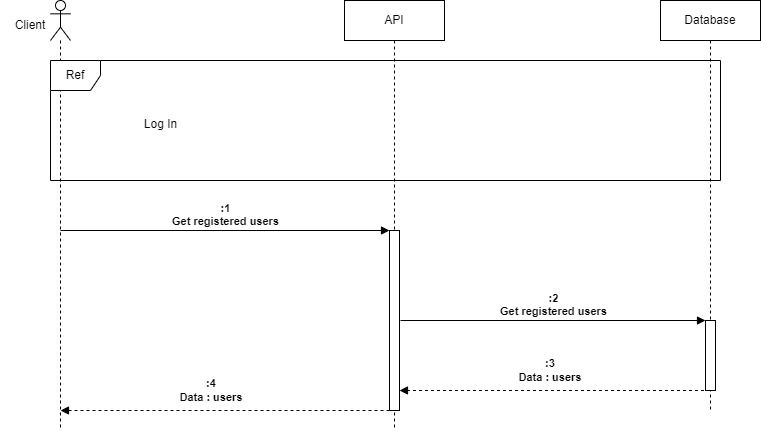

The diagram above was exported from draw.io. Its source (the exported page's mxGraphModel, read from the mxfile embedded in the PNG):
<mxGraphModel dx="819" dy="479" grid="1" gridSize="10" guides="1" tooltips="1" connect="1" arrows="1" fold="1" page="1" pageScale="1" pageWidth="827" pageHeight="1169" math="0" shadow="0">
  <root>
    <mxCell id="0" />
    <mxCell id="1" parent="0" />
    <mxCell id="uu8GXL8-qYEA4uwAxAI_-1" value="API" style="shape=umlLifeline;perimeter=lifelinePerimeter;whiteSpace=wrap;html=1;container=1;dropTarget=0;collapsible=0;recursiveResize=0;outlineConnect=0;portConstraint=eastwest;newEdgeStyle={&quot;edgeStyle&quot;:&quot;elbowEdgeStyle&quot;,&quot;elbow&quot;:&quot;vertical&quot;,&quot;curved&quot;:0,&quot;rounded&quot;:0};" parent="1" vertex="1">
      <mxGeometry x="364" y="100" width="100" height="430" as="geometry" />
    </mxCell>
    <mxCell id="uu8GXL8-qYEA4uwAxAI_-11" value="" style="html=1;points=[];perimeter=orthogonalPerimeter;outlineConnect=0;targetShapes=umlLifeline;portConstraint=eastwest;newEdgeStyle={&quot;edgeStyle&quot;:&quot;elbowEdgeStyle&quot;,&quot;elbow&quot;:&quot;vertical&quot;,&quot;curved&quot;:0,&quot;rounded&quot;:0};" parent="uu8GXL8-qYEA4uwAxAI_-1" vertex="1">
      <mxGeometry x="45" y="230" width="10" height="180" as="geometry" />
    </mxCell>
    <mxCell id="uu8GXL8-qYEA4uwAxAI_-2" value="Database" style="shape=umlLifeline;perimeter=lifelinePerimeter;whiteSpace=wrap;html=1;container=1;dropTarget=0;collapsible=0;recursiveResize=0;outlineConnect=0;portConstraint=eastwest;newEdgeStyle={&quot;edgeStyle&quot;:&quot;elbowEdgeStyle&quot;,&quot;elbow&quot;:&quot;vertical&quot;,&quot;curved&quot;:0,&quot;rounded&quot;:0};" parent="1" vertex="1">
      <mxGeometry x="680" y="100" width="100" height="410" as="geometry" />
    </mxCell>
    <mxCell id="uu8GXL8-qYEA4uwAxAI_-15" value="" style="html=1;points=[];perimeter=orthogonalPerimeter;outlineConnect=0;targetShapes=umlLifeline;portConstraint=eastwest;newEdgeStyle={&quot;edgeStyle&quot;:&quot;elbowEdgeStyle&quot;,&quot;elbow&quot;:&quot;vertical&quot;,&quot;curved&quot;:0,&quot;rounded&quot;:0};" parent="uu8GXL8-qYEA4uwAxAI_-2" vertex="1">
      <mxGeometry x="45" y="320" width="10" height="70" as="geometry" />
    </mxCell>
    <mxCell id="uu8GXL8-qYEA4uwAxAI_-3" value="" style="shape=umlLifeline;perimeter=lifelinePerimeter;whiteSpace=wrap;html=1;container=1;dropTarget=0;collapsible=0;recursiveResize=0;outlineConnect=0;portConstraint=eastwest;newEdgeStyle={&quot;edgeStyle&quot;:&quot;elbowEdgeStyle&quot;,&quot;elbow&quot;:&quot;vertical&quot;,&quot;curved&quot;:0,&quot;rounded&quot;:0};participant=umlActor;" parent="1" vertex="1">
      <mxGeometry x="70" y="100" width="20" height="430" as="geometry" />
    </mxCell>
    <mxCell id="uu8GXL8-qYEA4uwAxAI_-4" value="Client" style="text;html=1;strokeColor=none;fillColor=none;align=center;verticalAlign=middle;whiteSpace=wrap;rounded=0;" parent="1" vertex="1">
      <mxGeometry x="20" y="110" width="60" height="30" as="geometry" />
    </mxCell>
    <mxCell id="uu8GXL8-qYEA4uwAxAI_-6" value="Ref" style="shape=umlFrame;whiteSpace=wrap;html=1;pointerEvents=0;recursiveResize=0;container=1;collapsible=0;width=50;" parent="1" vertex="1">
      <mxGeometry x="70" y="160" width="670" height="120" as="geometry" />
    </mxCell>
    <mxCell id="uu8GXL8-qYEA4uwAxAI_-7" value="Log In" style="text;align=center;html=1;" parent="uu8GXL8-qYEA4uwAxAI_-6" vertex="1">
      <mxGeometry width="100" height="20" relative="1" as="geometry">
        <mxPoint x="60" y="50" as="offset" />
      </mxGeometry>
    </mxCell>
    <mxCell id="uu8GXL8-qYEA4uwAxAI_-9" value=":1&lt;br&gt;Get registered users" style="html=1;verticalAlign=bottom;endArrow=block;edgeStyle=elbowEdgeStyle;elbow=vertical;curved=0;rounded=0;fontStyle=1" parent="1" target="uu8GXL8-qYEA4uwAxAI_-11" edge="1">
      <mxGeometry width="80" relative="1" as="geometry">
        <mxPoint x="80.00000000000023" y="330" as="sourcePoint" />
        <mxPoint x="390" y="330" as="targetPoint" />
        <Array as="points">
          <mxPoint x="129.50000000000023" y="330" />
          <mxPoint x="69.50000000000023" y="410" />
        </Array>
      </mxGeometry>
    </mxCell>
    <mxCell id="uu8GXL8-qYEA4uwAxAI_-14" value=":2&lt;br&gt;Get registered users" style="html=1;verticalAlign=bottom;endArrow=block;edgeStyle=elbowEdgeStyle;elbow=vertical;curved=0;rounded=0;fontStyle=1" parent="1" target="uu8GXL8-qYEA4uwAxAI_-15" edge="1">
      <mxGeometry width="80" relative="1" as="geometry">
        <mxPoint x="420.0000000000002" y="420" as="sourcePoint" />
        <mxPoint x="700" y="420" as="targetPoint" />
        <Array as="points">
          <mxPoint x="469.5000000000002" y="420" />
          <mxPoint x="409.5000000000002" y="500" />
        </Array>
      </mxGeometry>
    </mxCell>
    <mxCell id="uu8GXL8-qYEA4uwAxAI_-16" value="" style="html=1;verticalAlign=bottom;labelBackgroundColor=none;endArrow=block;endFill=1;dashed=1;rounded=0;" parent="1" edge="1">
      <mxGeometry width="160" relative="1" as="geometry">
        <mxPoint x="729.5" y="490" as="sourcePoint" />
        <mxPoint x="419" y="490" as="targetPoint" />
      </mxGeometry>
    </mxCell>
    <mxCell id="uu8GXL8-qYEA4uwAxAI_-18" value="&lt;font style=&quot;font-size: 11px;&quot;&gt;&lt;b style=&quot;font-size: 11px;&quot;&gt;:3&lt;br style=&quot;font-size: 11px;&quot;&gt;Data : users&lt;/b&gt;&lt;/font&gt;" style="text;html=1;strokeColor=none;fillColor=none;align=center;verticalAlign=middle;whiteSpace=wrap;rounded=0;fontSize=11;" parent="1" vertex="1">
      <mxGeometry x="500" y="455" width="140" height="30" as="geometry" />
    </mxCell>
    <mxCell id="uu8GXL8-qYEA4uwAxAI_-19" value="&lt;font style=&quot;font-size: 11px;&quot;&gt;&lt;b style=&quot;font-size: 11px;&quot;&gt;:4&lt;br style=&quot;font-size: 11px;&quot;&gt;Data : users&lt;/b&gt;&lt;/font&gt;" style="text;html=1;strokeColor=none;fillColor=none;align=center;verticalAlign=middle;whiteSpace=wrap;rounded=0;fontSize=11;" parent="1" vertex="1">
      <mxGeometry x="161" y="475" width="140" height="30" as="geometry" />
    </mxCell>
    <mxCell id="uu8GXL8-qYEA4uwAxAI_-20" value="" style="html=1;verticalAlign=bottom;labelBackgroundColor=none;endArrow=block;endFill=1;dashed=1;rounded=0;" parent="1" edge="1">
      <mxGeometry width="160" relative="1" as="geometry">
        <mxPoint x="409" y="510" as="sourcePoint" />
        <mxPoint x="80" y="510" as="targetPoint" />
      </mxGeometry>
    </mxCell>
  </root>
</mxGraphModel>